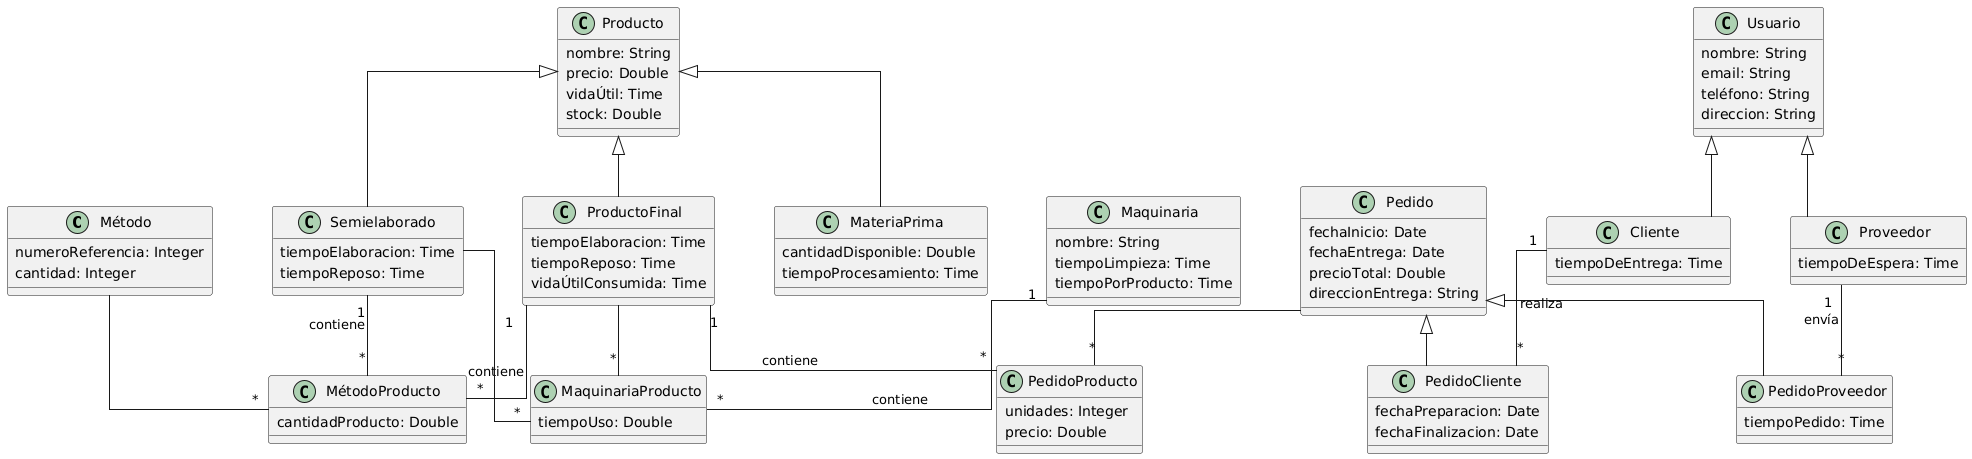

The diagram above was rendered by PlantUML. Its source (embedded in the PNG):
@startuml
skinparam packageStyle rectangle
skinparam linetype ortho
skinparam nodesep 60
skinparam ranksep 50
skinparam padding 2
skinparam roundcorner 5
top to bottom direction
class Método {
  numeroReferencia: Integer
  cantidad: Integer
}
class MétodoProducto {
  cantidadProducto: Double
}
class Producto {
  nombre: String
  precio: Double
  vidaÚtil: Time
  stock: Double
}
class MateriaPrima {
  cantidadDisponible: Double
  tiempoProcesamiento: Time
}
class Semielaborado {
  tiempoElaboracion: Time
  tiempoReposo: Time
}
class ProductoFinal {
  tiempoElaboracion: Time
  tiempoReposo: Time
  vidaÚtilConsumida: Time
}
class Maquinaria {
  nombre: String
  tiempoLimpieza: Time
  tiempoPorProducto: Time
}
class MaquinariaProducto {
  tiempoUso: Double
}
class PedidoProducto {
  unidades: Integer
  precio: Double
}
class Usuario {
  nombre: String
  email: String
  teléfono: String
  direccion: String
}
class Cliente {
  tiempoDeEntrega: Time
}
class Proveedor {
  tiempoDeEspera: Time
}
class Pedido {
  fechaInicio: Date
  fechaEntrega: Date
  precioTotal: Double
  direccionEntrega: String
}
class PedidoCliente {
  fechaPreparacion: Date
  fechaFinalizacion: Date
}
class PedidoProveedor {
  tiempoPedido: Time
}
' Relaciones
Usuario <|-- Cliente
Usuario <|-- Proveedor
Pedido <|-- PedidoCliente
Pedido <|-- PedidoProveedor
Producto <|-- MateriaPrima
Producto <|-- Semielaborado
Producto <|-- ProductoFinal

Cliente "1" -- "*" PedidoCliente : realiza
Proveedor "1" -- "*" PedidoProveedor : envía

Pedido -- "*" PedidoProducto
ProductoFinal "1" -- "*" PedidoProducto : contiene

Método -- "*" MétodoProducto
Semielaborado "1" -- "*" MétodoProducto : contiene
ProductoFinal "1" -- "*" MétodoProducto : contiene

Semielaborado -- "*" MaquinariaProducto
ProductoFinal -- "*" MaquinariaProducto
Maquinaria "1" -- "*" MaquinariaProducto : contiene
@enduml